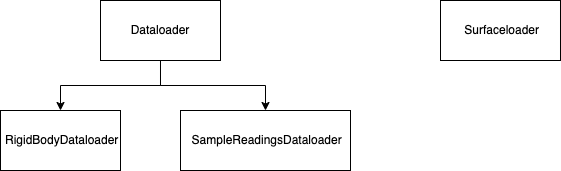

The diagram above was exported from draw.io. Its source (the exported page's mxGraphModel, read from the mxfile embedded in the PNG):
<mxGraphModel dx="2074" dy="1214" grid="1" gridSize="10" guides="1" tooltips="1" connect="1" arrows="1" fold="1" page="1" pageScale="1" pageWidth="1600" pageHeight="900" math="0" shadow="0">
  <root>
    <mxCell id="0" />
    <mxCell id="1" parent="0" />
    <mxCell id="X8SNlpMpVfubvDBhcZdF-4" style="edgeStyle=orthogonalEdgeStyle;rounded=0;orthogonalLoop=1;jettySize=auto;html=1;entryX=0.5;entryY=0;entryDx=0;entryDy=0;" edge="1" parent="1" source="X8SNlpMpVfubvDBhcZdF-1" target="X8SNlpMpVfubvDBhcZdF-2">
      <mxGeometry relative="1" as="geometry" />
    </mxCell>
    <mxCell id="X8SNlpMpVfubvDBhcZdF-5" style="edgeStyle=orthogonalEdgeStyle;rounded=0;orthogonalLoop=1;jettySize=auto;html=1;entryX=0.5;entryY=0;entryDx=0;entryDy=0;" edge="1" parent="1" source="X8SNlpMpVfubvDBhcZdF-1" target="X8SNlpMpVfubvDBhcZdF-3">
      <mxGeometry relative="1" as="geometry" />
    </mxCell>
    <mxCell id="X8SNlpMpVfubvDBhcZdF-1" value="Dataloader" style="rounded=0;whiteSpace=wrap;html=1;" vertex="1" parent="1">
      <mxGeometry x="740" y="420" width="120" height="60" as="geometry" />
    </mxCell>
    <mxCell id="X8SNlpMpVfubvDBhcZdF-2" value="&amp;nbsp;RigidBodyDataloader" style="rounded=0;whiteSpace=wrap;html=1;" vertex="1" parent="1">
      <mxGeometry x="640" y="530" width="120" height="60" as="geometry" />
    </mxCell>
    <mxCell id="X8SNlpMpVfubvDBhcZdF-3" value="&amp;nbsp;SampleReadingsDataloader" style="rounded=0;whiteSpace=wrap;html=1;" vertex="1" parent="1">
      <mxGeometry x="820" y="530" width="170" height="60" as="geometry" />
    </mxCell>
    <mxCell id="X8SNlpMpVfubvDBhcZdF-6" value="&amp;nbsp;Surfaceloader" style="rounded=0;whiteSpace=wrap;html=1;" vertex="1" parent="1">
      <mxGeometry x="1080" y="420" width="120" height="60" as="geometry" />
    </mxCell>
  </root>
</mxGraphModel>